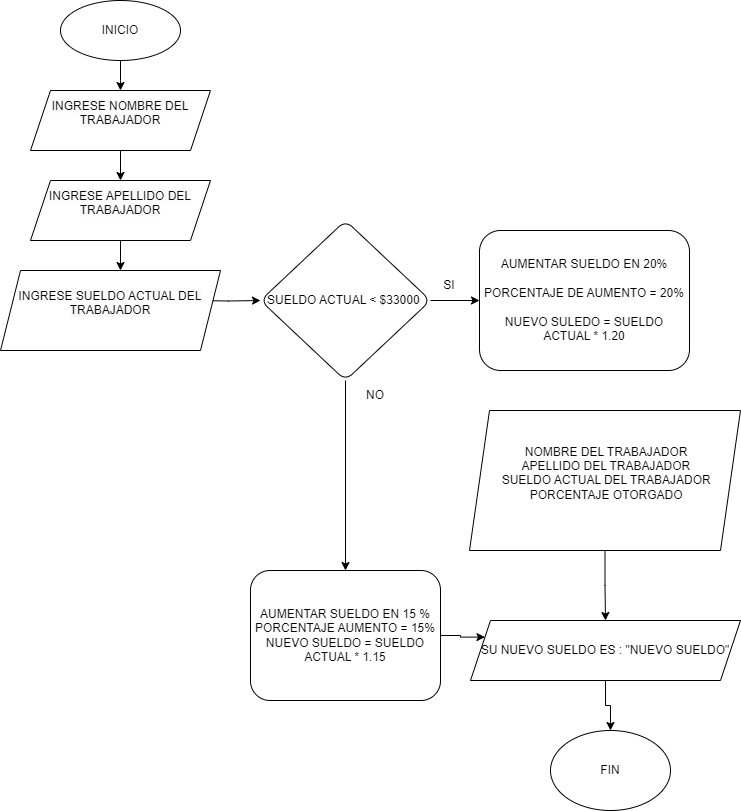

The diagram above was exported from draw.io. Its source (the exported page's mxGraphModel, read from the mxfile embedded in the PNG):
<mxGraphModel dx="1290" dy="653" grid="1" gridSize="10" guides="1" tooltips="1" connect="1" arrows="1" fold="1" page="1" pageScale="1" pageWidth="827" pageHeight="1169" math="0" shadow="0">
  <root>
    <mxCell id="WIyWlLk6GJQsqaUBKTNV-0" />
    <mxCell id="WIyWlLk6GJQsqaUBKTNV-1" parent="WIyWlLk6GJQsqaUBKTNV-0" />
    <mxCell id="Ah4uaxO29EcFS3a3TuKT-23" style="edgeStyle=orthogonalEdgeStyle;rounded=0;orthogonalLoop=1;jettySize=auto;html=1;entryX=0.5;entryY=0;entryDx=0;entryDy=0;" parent="WIyWlLk6GJQsqaUBKTNV-1" edge="1">
      <mxGeometry relative="1" as="geometry">
        <mxPoint x="220" y="190" as="sourcePoint" />
        <mxPoint x="220" y="220" as="targetPoint" />
      </mxGeometry>
    </mxCell>
    <mxCell id="08_1MnPw9ZqSUonPi-5E-1" style="edgeStyle=orthogonalEdgeStyle;rounded=0;orthogonalLoop=1;jettySize=auto;html=1;entryX=0.5;entryY=0;entryDx=0;entryDy=0;" parent="WIyWlLk6GJQsqaUBKTNV-1" source="08_1MnPw9ZqSUonPi-5E-0" edge="1">
      <mxGeometry relative="1" as="geometry">
        <mxPoint x="220" y="130" as="targetPoint" />
      </mxGeometry>
    </mxCell>
    <mxCell id="08_1MnPw9ZqSUonPi-5E-0" value="INICIO" style="ellipse;whiteSpace=wrap;html=1;" parent="WIyWlLk6GJQsqaUBKTNV-1" vertex="1">
      <mxGeometry x="160" y="40" width="120" height="60" as="geometry" />
    </mxCell>
    <mxCell id="vdjkDOYaGu-GkOBtU_zu-2" value="" style="edgeStyle=orthogonalEdgeStyle;rounded=0;orthogonalLoop=1;jettySize=auto;html=1;" edge="1" parent="WIyWlLk6GJQsqaUBKTNV-1">
      <mxGeometry relative="1" as="geometry">
        <mxPoint x="220" y="280" as="sourcePoint" />
        <mxPoint x="220" y="310" as="targetPoint" />
      </mxGeometry>
    </mxCell>
    <mxCell id="vdjkDOYaGu-GkOBtU_zu-4" value="" style="edgeStyle=orthogonalEdgeStyle;rounded=0;orthogonalLoop=1;jettySize=auto;html=1;" edge="1" parent="WIyWlLk6GJQsqaUBKTNV-1" target="vdjkDOYaGu-GkOBtU_zu-3">
      <mxGeometry relative="1" as="geometry">
        <mxPoint x="295" y="340" as="sourcePoint" />
      </mxGeometry>
    </mxCell>
    <mxCell id="vdjkDOYaGu-GkOBtU_zu-6" value="" style="edgeStyle=orthogonalEdgeStyle;rounded=0;orthogonalLoop=1;jettySize=auto;html=1;" edge="1" parent="WIyWlLk6GJQsqaUBKTNV-1" source="vdjkDOYaGu-GkOBtU_zu-3" target="vdjkDOYaGu-GkOBtU_zu-5">
      <mxGeometry relative="1" as="geometry" />
    </mxCell>
    <mxCell id="vdjkDOYaGu-GkOBtU_zu-13" value="" style="edgeStyle=orthogonalEdgeStyle;rounded=0;orthogonalLoop=1;jettySize=auto;html=1;" edge="1" parent="WIyWlLk6GJQsqaUBKTNV-1" source="vdjkDOYaGu-GkOBtU_zu-3" target="vdjkDOYaGu-GkOBtU_zu-12">
      <mxGeometry relative="1" as="geometry" />
    </mxCell>
    <mxCell id="vdjkDOYaGu-GkOBtU_zu-3" value="SUELDO ACTUAL &amp;lt; $33000&amp;nbsp;" style="rhombus;whiteSpace=wrap;html=1;rounded=1;" vertex="1" parent="WIyWlLk6GJQsqaUBKTNV-1">
      <mxGeometry x="360" y="260" width="170" height="160" as="geometry" />
    </mxCell>
    <mxCell id="vdjkDOYaGu-GkOBtU_zu-5" value="AUMENTAR SUELDO EN 20%&lt;div&gt;&lt;br&gt;&lt;div&gt;PORCENTAJE DE AUMENTO = 20%&lt;/div&gt;&lt;div&gt;&lt;br&gt;&lt;/div&gt;&lt;div&gt;NUEVO SULEDO = SUELDO ACTUAL * 1.20&lt;/div&gt;&lt;/div&gt;" style="whiteSpace=wrap;html=1;rounded=1;" vertex="1" parent="WIyWlLk6GJQsqaUBKTNV-1">
      <mxGeometry x="579" y="270" width="210" height="140" as="geometry" />
    </mxCell>
    <mxCell id="vdjkDOYaGu-GkOBtU_zu-7" value="SI" style="text;html=1;align=center;verticalAlign=middle;whiteSpace=wrap;rounded=0;" vertex="1" parent="WIyWlLk6GJQsqaUBKTNV-1">
      <mxGeometry x="519" y="310" width="60" height="30" as="geometry" />
    </mxCell>
    <mxCell id="vdjkDOYaGu-GkOBtU_zu-9" value="&#10;&lt;span style=&quot;color: rgb(0, 0, 0); font-family: Helvetica; font-size: 12px; font-style: normal; font-variant-ligatures: normal; font-variant-caps: normal; font-weight: 400; letter-spacing: normal; orphans: 2; text-align: center; text-indent: 0px; text-transform: none; widows: 2; word-spacing: 0px; -webkit-text-stroke-width: 0px; white-space: normal; background-color: rgb(251, 251, 251); text-decoration-thickness: initial; text-decoration-style: initial; text-decoration-color: initial; display: inline !important; float: none;&quot;&gt;INGRESE NOMBRE DEL TRABAJADOR&lt;/span&gt;&#10;&#10;" style="shape=parallelogram;perimeter=parallelogramPerimeter;whiteSpace=wrap;html=1;fixedSize=1;" vertex="1" parent="WIyWlLk6GJQsqaUBKTNV-1">
      <mxGeometry x="130" y="130" width="180" height="60" as="geometry" />
    </mxCell>
    <mxCell id="vdjkDOYaGu-GkOBtU_zu-10" value="&#10;&lt;span style=&quot;color: rgb(0, 0, 0); font-family: Helvetica; font-size: 12px; font-style: normal; font-variant-ligatures: normal; font-variant-caps: normal; font-weight: 400; letter-spacing: normal; orphans: 2; text-align: center; text-indent: 0px; text-transform: none; widows: 2; word-spacing: 0px; -webkit-text-stroke-width: 0px; white-space: normal; background-color: rgb(251, 251, 251); text-decoration-thickness: initial; text-decoration-style: initial; text-decoration-color: initial; display: inline !important; float: none;&quot;&gt;INGRESE APELLIDO DEL TRABAJADOR&lt;/span&gt;&#10;&#10;" style="shape=parallelogram;perimeter=parallelogramPerimeter;whiteSpace=wrap;html=1;fixedSize=1;" vertex="1" parent="WIyWlLk6GJQsqaUBKTNV-1">
      <mxGeometry x="130" y="220" width="180" height="60" as="geometry" />
    </mxCell>
    <mxCell id="vdjkDOYaGu-GkOBtU_zu-11" value="&#10;&lt;span style=&quot;color: rgb(0, 0, 0); font-family: Helvetica; font-size: 12px; font-style: normal; font-variant-ligatures: normal; font-variant-caps: normal; font-weight: 400; letter-spacing: normal; orphans: 2; text-align: center; text-indent: 0px; text-transform: none; widows: 2; word-spacing: 0px; -webkit-text-stroke-width: 0px; white-space: normal; background-color: rgb(251, 251, 251); text-decoration-thickness: initial; text-decoration-style: initial; text-decoration-color: initial; display: inline !important; float: none;&quot;&gt;INGRESE SUELDO ACTUAL DEL TRABAJADOR&lt;/span&gt;&#10;&#10;" style="shape=parallelogram;perimeter=parallelogramPerimeter;whiteSpace=wrap;html=1;fixedSize=1;" vertex="1" parent="WIyWlLk6GJQsqaUBKTNV-1">
      <mxGeometry x="100" y="310" width="220" height="80" as="geometry" />
    </mxCell>
    <mxCell id="vdjkDOYaGu-GkOBtU_zu-20" style="edgeStyle=orthogonalEdgeStyle;rounded=0;orthogonalLoop=1;jettySize=auto;html=1;entryX=0;entryY=0.25;entryDx=0;entryDy=0;" edge="1" parent="WIyWlLk6GJQsqaUBKTNV-1" source="vdjkDOYaGu-GkOBtU_zu-12" target="vdjkDOYaGu-GkOBtU_zu-16">
      <mxGeometry relative="1" as="geometry" />
    </mxCell>
    <mxCell id="vdjkDOYaGu-GkOBtU_zu-12" value="AUMENTAR SUELDO EN 15 %&lt;div&gt;PORCENTAJE AUMENTO = 15%&lt;/div&gt;&lt;div&gt;NUEVO SUELDO = SUELDO ACTUAL * 1.15&lt;/div&gt;" style="whiteSpace=wrap;html=1;rounded=1;" vertex="1" parent="WIyWlLk6GJQsqaUBKTNV-1">
      <mxGeometry x="350" y="610" width="190" height="130" as="geometry" />
    </mxCell>
    <mxCell id="vdjkDOYaGu-GkOBtU_zu-14" value="NO" style="text;html=1;align=center;verticalAlign=middle;whiteSpace=wrap;rounded=0;" vertex="1" parent="WIyWlLk6GJQsqaUBKTNV-1">
      <mxGeometry x="445" y="420" width="60" height="30" as="geometry" />
    </mxCell>
    <mxCell id="vdjkDOYaGu-GkOBtU_zu-17" value="" style="edgeStyle=orthogonalEdgeStyle;rounded=0;orthogonalLoop=1;jettySize=auto;html=1;" edge="1" parent="WIyWlLk6GJQsqaUBKTNV-1" source="vdjkDOYaGu-GkOBtU_zu-15" target="vdjkDOYaGu-GkOBtU_zu-16">
      <mxGeometry relative="1" as="geometry" />
    </mxCell>
    <mxCell id="vdjkDOYaGu-GkOBtU_zu-15" value="&amp;nbsp;NOMBRE DEL TRABAJADOR&lt;div&gt;&amp;nbsp;APELLIDO DEL TRABAJADOR&lt;/div&gt;&lt;div&gt;&amp;nbsp;SUELDO ACTUAL DEL TRABAJADOR&lt;/div&gt;&lt;div&gt;&amp;nbsp;PORCENTAJE OTORGADO&lt;/div&gt;&lt;div&gt;&lt;br&gt;&lt;/div&gt;" style="shape=parallelogram;perimeter=parallelogramPerimeter;whiteSpace=wrap;html=1;fixedSize=1;" vertex="1" parent="WIyWlLk6GJQsqaUBKTNV-1">
      <mxGeometry x="569" y="450" width="271" height="140" as="geometry" />
    </mxCell>
    <mxCell id="vdjkDOYaGu-GkOBtU_zu-22" value="" style="edgeStyle=orthogonalEdgeStyle;rounded=0;orthogonalLoop=1;jettySize=auto;html=1;" edge="1" parent="WIyWlLk6GJQsqaUBKTNV-1" source="vdjkDOYaGu-GkOBtU_zu-16" target="vdjkDOYaGu-GkOBtU_zu-21">
      <mxGeometry relative="1" as="geometry" />
    </mxCell>
    <mxCell id="vdjkDOYaGu-GkOBtU_zu-16" value="SU NUEVO SUELDO ES : &quot;NUEVO SUELDO&quot;" style="shape=parallelogram;perimeter=parallelogramPerimeter;whiteSpace=wrap;html=1;fixedSize=1;" vertex="1" parent="WIyWlLk6GJQsqaUBKTNV-1">
      <mxGeometry x="570" y="660" width="270" height="60" as="geometry" />
    </mxCell>
    <mxCell id="vdjkDOYaGu-GkOBtU_zu-21" value="FIN" style="ellipse;whiteSpace=wrap;html=1;" vertex="1" parent="WIyWlLk6GJQsqaUBKTNV-1">
      <mxGeometry x="650" y="770" width="120" height="80" as="geometry" />
    </mxCell>
  </root>
</mxGraphModel>